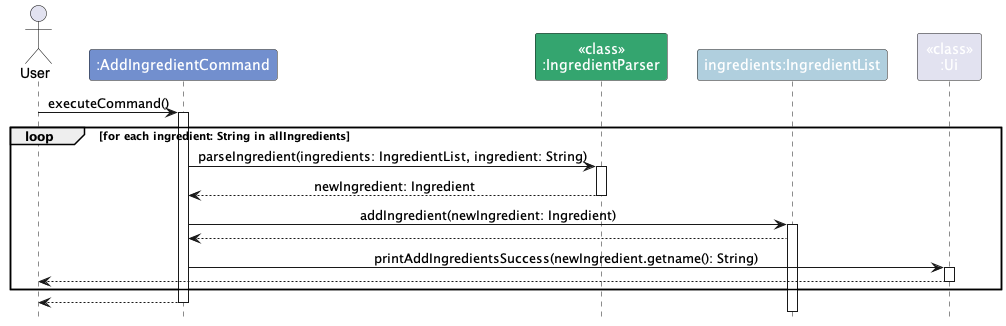

The diagram above was rendered by PlantUML. Its source (embedded in the PNG):
@startuml
!include style.puml
skinparam ArrowFontStyle plain
actor User

participant ":AddIngredientCommand" as AddIngredientCommand COMMAND_COLOR
participant "<<class>>\n:IngredientParser" as IngredientParser RECIPE_PARSER_COLOR
participant "ingredients:IngredientList" as ingredients RECIPE_LIST_COLOR
participant "<<class>>\n:Ui" as Ui

User -> AddIngredientCommand: executeCommand()

activate AddIngredientCommand



loop for each ingredient: String in allIngredients
  AddIngredientCommand -> IngredientParser: parseIngredient(ingredients: IngredientList, ingredient: String)
  activate IngredientParser

  IngredientParser --> AddIngredientCommand: newIngredient: Ingredient
  deactivate IngredientParser

  AddIngredientCommand -> ingredients: addIngredient(newIngredient: Ingredient)

  activate ingredients

  ingredients --> AddIngredientCommand

  AddIngredientCommand -> Ui: printAddIngredientsSuccess(newIngredient.getname(): String)

  activate Ui

  Ui --> User
  deactivate Ui

end



User <-- AddIngredientCommand

deactivate AddIngredientCommand


@enduml